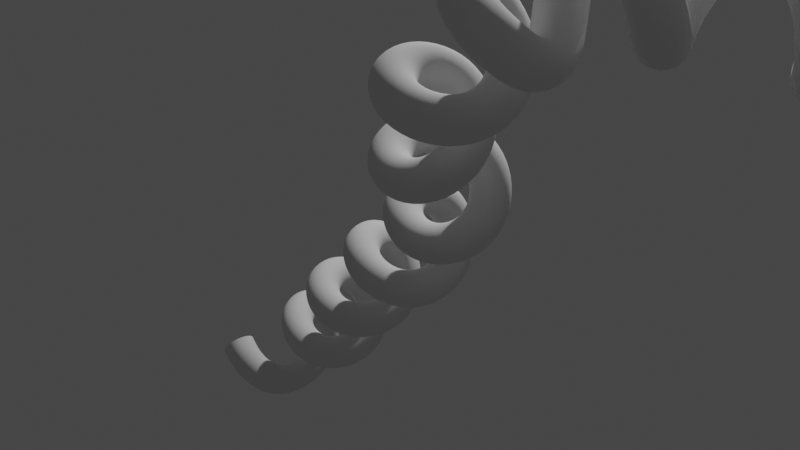 # Source: helix.blend  (saved by Blender 3.4.6; exported with 4.5.12 LTS)
import bpy
from mathutils import Matrix  # noqa: F401  (used for matrix-valued properties, if any)

bpy.ops.wm.read_factory_settings(use_empty=True)
scene = bpy.context.scene
scene.name = 'Scene'

# ---- collections
col_collection = bpy.data.collections.new('Collection'); scene.collection.children.link(col_collection)

# ---- node groups
ng_geometry_nodes = bpy.data.node_groups.new('Geometry Nodes', 'GeometryNodeTree')
_s = ng_geometry_nodes.interface.new_socket(name='Geometry', in_out='OUTPUT', socket_type='NodeSocketGeometry')
_s = ng_geometry_nodes.interface.new_socket(name='Geometry', in_out='INPUT', socket_type='NodeSocketGeometry')
ng_geometry_nodes.is_modifier = True
_N = ng_geometry_nodes.nodes; _L = ng_geometry_nodes.links
n0 = _N.new('GeometryNodeCurvePrimitiveLine'); n0.name = 'Curve Line'; n0.location = (-347, 305)
n1 = _N.new('NodeGroupInput'); n1.name = 'Group Input'; n1.location = (-340, 0)
n2 = _N.new('GeometryNodeJoinGeometry'); n2.name = 'Join Geometry'; n2.location = (1030, 12)
n3 = _N.new('NodeGroupOutput'); n3.name = 'Group Output'; n3.location = (1276, 3)
n4 = _N.new('GeometryNodeResampleCurve'); n4.name = 'Resample Curve'; n4.location = (-127, 308)
n4.keep_last_segment = False
n4.inputs[2].default_value = 214
n5 = _N.new('GeometryNodeSetPosition'); n5.name = 'Set Position'; n5.location = (78, 265)
n6 = _N.new('ShaderNodeVectorMath'); n6.name = 'Vector Math'; n6.location = (170, -90)
n6.operation = 'SCALE'
n6.inputs[3].default_value = 0.2
n7 = _N.new('GeometryNodeSetPosition'); n7.name = 'Set Position.001'; n7.location = (374, 222)
n8 = _N.new('GeometryNodeSetPosition'); n8.name = 'Set Position.002'; n8.location = (590, 200)
n9 = _N.new('ShaderNodeVectorRotate'); n9.name = 'Vector Rotate'; n9.location = (426, -121)
n10 = _N.new('GeometryNodeSampleCurve'); n10.name = 'Sample Curve'; n10.location = (-95, -54)
n11 = _N.new('GeometryNodeSplineParameter'); n11.name = 'Spline Parameter'; n11.location = (-434, -137)
n12 = _N.new('GeometryNodeInputPosition'); n12.name = 'Position'; n12.location = (133, -475)
n13 = _N.new('ShaderNodeMath'); n13.name = 'Math'; n13.location = (195, -292)
n13.operation = 'MULTIPLY'
n13.inputs[1].default_value = 6.283
n14 = _N.new('ShaderNodeMath'); n14.name = 'Math.001'; n14.location = (-25, -307)
n14.operation = 'MULTIPLY'
n14.inputs[1].default_value = 16.2
n15 = _N.new('GeometryNodeCurveToMesh'); n15.name = 'Curve to Mesh'; n15.location = (810, 130)
n16 = _N.new('GeometryNodeCurvePrimitiveCircle'); n16.name = 'Curve Circle'; n16.location = (688, -137)
n16.inputs[4].default_value = 0.1
n17 = _N.new('GeometryNodeInputNamedAttribute'); n17.name = 'Named Attribute'; n17.location = (785, 130)
n17.inputs[0].default_value = 'radius'
n18 = _N.new('GeometryNodeSwitch'); n18.name = 'Switch'; n18.location = (785, 130)
n18.input_type = 'FLOAT'
n18.inputs[1].default_value = 1.0
_L.new(n1.outputs[0], n10.inputs[0])
_L.new(n11.outputs[0], n10.inputs[2])
_L.new(n2.outputs[0], n3.inputs[0])
_L.new(n1.outputs[0], n2.inputs[0])
_L.new(n4.outputs[0], n5.inputs[0])
_L.new(n10.outputs[1], n5.inputs[2])
_L.new(n0.outputs[0], n4.inputs[0])
_L.new(n5.outputs[0], n7.inputs[0])
_L.new(n10.outputs[3], n6.inputs[0])
_L.new(n6.outputs[0], n7.inputs[3])
_L.new(n15.outputs[0], n2.inputs[0])
_L.new(n7.outputs[0], n8.inputs[0])
_L.new(n12.outputs[0], n9.inputs[0])
_L.new(n9.outputs[0], n8.inputs[2])
_L.new(n10.outputs[1], n9.inputs[1])
_L.new(n10.outputs[2], n9.inputs[2])
_L.new(n13.outputs[0], n9.inputs[3])
_L.new(n14.outputs[0], n13.inputs[0])
_L.new(n11.outputs[0], n14.inputs[0])
_L.new(n8.outputs[0], n15.inputs[0])
_L.new(n16.outputs[0], n15.inputs[1])
_L.new(n17.outputs[1], n18.inputs[0])
_L.new(n17.outputs[0], n18.inputs[2])
_L.new(n18.outputs[0], n15.inputs[2])
n3.is_active_output = True

# ---- world
world_world = bpy.data.worlds.new('World'); scene.world = world_world
world_world.use_nodes = True; world_world.node_tree.nodes.clear()
_N = world_world.node_tree.nodes; _L = world_world.node_tree.links
n0 = _N.new('ShaderNodeOutputWorld'); n0.name = 'World Output'; n0.location = (300, 300)
n1 = _N.new('ShaderNodeBackground'); n1.name = 'Background'; n1.location = (10, 300)
n1.inputs[0].default_value = (0.05088, 0.05088, 0.05088, 1.0)
_L.new(n1.outputs[0], n0.inputs[0])
n0.is_active_output = True
world_world.color = (0.05088, 0.05088, 0.05088)
world_world.use_sun_shadow = False
world_world.sun_shadow_jitter_overblur = 0.0

# ---- cameras
cam_camera = bpy.data.cameras.new('Camera')
cam_camera.clip_end = 100.0
cam_camera.ortho_scale = 7.314

# ---- lights
light_light = bpy.data.lights.new('Light', 'POINT')
light_light.transmission_factor = 0.0
light_light.energy = 1000.0
light_light.shadow_soft_size = 0.1
light_light.shadow_maximum_resolution = 0.006
light_light.use_absolute_resolution = True

# ---- curves / text
cu_beziercurve = bpy.data.curves.new('BezierCurve', 'CURVE')
cu_beziercurve.dimensions = '3D'
_sp = cu_beziercurve.splines.new('BEZIER'); _sp.bezier_points.add(5)
_sp.bezier_points.foreach_set('co', [-1.0, 0.0, 0.0, 1.0, 0.0, 0.0, 2.923, -0.8138, 0.0, 4.383, 0.9145, 0.0, 5.289, 0.1821, 0.0, 5.179, -1.74, 0.0])
_sp.bezier_points.foreach_set('handle_left', [-1.5, -0.5, 0.0, 0.0, 0.0, 0.0, 1.923, -0.8138, 0.0, 3.383, 0.9145, 0.0, 5.289, 0.424, 0.0, 4.657, -0.8867, 0.0])
_sp.bezier_points.foreach_set('handle_right', [-0.5, 0.5, 0.0, 2.0, 0.0, 0.0, 3.923, -0.8138, 0.0, 5.383, 0.9145, 0.0, 5.288, -0.05991, 0.0, 5.701, -2.593, 0.0])
for _p, _l, _r in zip(_sp.bezier_points, ['ALIGNED', 'ALIGNED', 'ALIGNED', 'ALIGNED', 'ALIGNED', 'ALIGNED'], ['ALIGNED', 'ALIGNED', 'ALIGNED', 'ALIGNED', 'ALIGNED', 'ALIGNED']): _p.handle_left_type = _l; _p.handle_right_type = _r
_sp.order_u = 0
_sp.order_v = 0
cu_beziercurve.use_path = True
cu_beziercurve.fill_mode = 'FULL'

# ---- objects
ob_light = bpy.data.objects.new('Light', light_light)
ob_camera = bpy.data.objects.new('Camera', cam_camera)
ob_beziercurve = bpy.data.objects.new('BezierCurve', cu_beziercurve)

# ---- transforms, parenting, visibility, modifiers, constraints
ob_light.location = (4.076, 1.005, 5.904)
ob_light.rotation_euler = (0.6503, 0.05522, 1.866)
ob_light.lock_rotations_4d = False
ob_light.empty_display_type = 'ARROWS'
ob_light.color = (0.0, 0.0, 0.0, 0.0)
ob_light.lineart.crease_threshold = 0.0
ob_camera.location = (5.657, -2.818, -2.192)
ob_camera.rotation_euler = (-4.301, -1.314e-06, 1.031)
ob_camera.lock_rotations_4d = False
ob_camera.empty_display_type = 'ARROWS'
ob_camera.color = (0.0, 0.0, 0.0, 0.0)
ob_camera.display_type = 'WIRE'
ob_camera.lineart.crease_threshold = 0.0
ob_beziercurve.location = (0.0, 0.0, 0.0)
_m = ob_beziercurve.modifiers.new('GeometryNodes', 'NODES')
_m.node_group = ng_geometry_nodes
_m = ob_beziercurve.modifiers.new('Subdivision', 'SUBSURF')

# ---- collection membership
col_collection.objects.link(ob_light)
col_collection.objects.link(ob_camera)
col_collection.objects.link(ob_beziercurve)

# ---- scene / render settings (as saved in the file)
scene.camera = ob_camera
scene.frame_start = 1; scene.frame_end = 250; scene.frame_set(1)
scene.render.engine = 'BLENDER_EEVEE_NEXT'
scene.cycles.sampling_pattern = 'TABULATED_SOBOL'
scene.cycles.use_light_tree = False
scene.view_settings.view_transform = 'Filmic'
bpy.context.view_layer.update()
